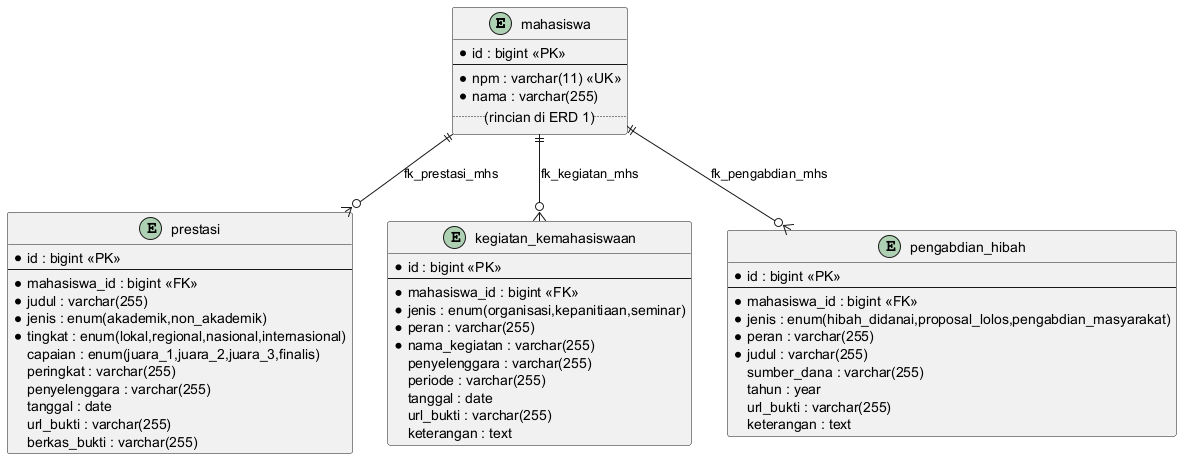

The diagram above was rendered by PlantUML. Its source (embedded in the PNG):
@startuml ERD-03-Prestasi-SKKM
skinparam backgroundColor #FFFFFF

entity mahasiswa {
  * id : bigint <<PK>>
  --
  * npm : varchar(11) <<UK>>
  * nama : varchar(255)
  .. (rincian di ERD 1) ..
}

entity prestasi {
  * id : bigint <<PK>>
  --
  * mahasiswa_id : bigint <<FK>>
  * judul : varchar(255)
  * jenis : enum(akademik,non_akademik)
  * tingkat : enum(lokal,regional,nasional,internasional)
  capaian : enum(juara_1,juara_2,juara_3,finalis)
  peringkat : varchar(255)
  penyelenggara : varchar(255)
  tanggal : date
  url_bukti : varchar(255)
  berkas_bukti : varchar(255)
}

entity kegiatan_kemahasiswaan {
  * id : bigint <<PK>>
  --
  * mahasiswa_id : bigint <<FK>>
  * jenis : enum(organisasi,kepanitiaan,seminar)
  * peran : varchar(255)
  * nama_kegiatan : varchar(255)
  penyelenggara : varchar(255)
  periode : varchar(255)
  tanggal : date
  url_bukti : varchar(255)
  keterangan : text
}

entity pengabdian_hibah {
  * id : bigint <<PK>>
  --
  * mahasiswa_id : bigint <<FK>>
  * jenis : enum(hibah_didanai,proposal_lolos,pengabdian_masyarakat)
  * peran : varchar(255)
  * judul : varchar(255)
  sumber_dana : varchar(255)
  tahun : year
  url_bukti : varchar(255)
  keterangan : text
}

mahasiswa ||--o{ prestasi : fk_prestasi_mhs
mahasiswa ||--o{ kegiatan_kemahasiswaan : fk_kegiatan_mhs
mahasiswa ||--o{ pengabdian_hibah : fk_pengabdian_mhs
@enduml